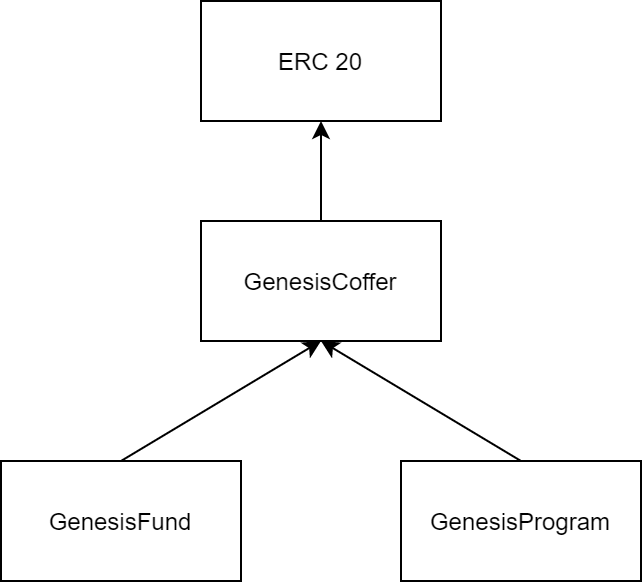

The diagram above was exported from draw.io. Its source (the exported page's mxGraphModel, read from the mxfile embedded in the PNG):
<mxGraphModel dx="533" dy="662" grid="1" gridSize="10" guides="1" tooltips="1" connect="1" arrows="1" fold="1" page="1" pageScale="1" pageWidth="850" pageHeight="1100" math="0" shadow="0">
  <root>
    <mxCell id="Qo7-uSnkjoPgY0bQDirW-0" />
    <mxCell id="Qo7-uSnkjoPgY0bQDirW-1" parent="Qo7-uSnkjoPgY0bQDirW-0" />
    <mxCell id="Qo7-uSnkjoPgY0bQDirW-2" value="GenesisCoffer" style="rounded=0;whiteSpace=wrap;html=1;" vertex="1" parent="Qo7-uSnkjoPgY0bQDirW-1">
      <mxGeometry x="360" y="230" width="120" height="60" as="geometry" />
    </mxCell>
    <mxCell id="Qo7-uSnkjoPgY0bQDirW-3" value="GenesisFund" style="rounded=0;whiteSpace=wrap;html=1;" vertex="1" parent="Qo7-uSnkjoPgY0bQDirW-1">
      <mxGeometry x="260" y="350" width="120" height="60" as="geometry" />
    </mxCell>
    <mxCell id="Qo7-uSnkjoPgY0bQDirW-4" value="GenesisProgram" style="rounded=0;whiteSpace=wrap;html=1;" vertex="1" parent="Qo7-uSnkjoPgY0bQDirW-1">
      <mxGeometry x="460" y="350" width="120" height="60" as="geometry" />
    </mxCell>
    <mxCell id="Qo7-uSnkjoPgY0bQDirW-5" value="ERC 20" style="rounded=0;whiteSpace=wrap;html=1;" vertex="1" parent="Qo7-uSnkjoPgY0bQDirW-1">
      <mxGeometry x="360" y="120" width="120" height="60" as="geometry" />
    </mxCell>
    <mxCell id="Qo7-uSnkjoPgY0bQDirW-6" value="" style="endArrow=classic;html=1;entryX=0.5;entryY=1;entryDx=0;entryDy=0;exitX=0.5;exitY=0;exitDx=0;exitDy=0;" edge="1" parent="Qo7-uSnkjoPgY0bQDirW-1" source="Qo7-uSnkjoPgY0bQDirW-2" target="Qo7-uSnkjoPgY0bQDirW-5">
      <mxGeometry width="50" height="50" relative="1" as="geometry">
        <mxPoint x="370" y="240" as="sourcePoint" />
        <mxPoint x="420" y="190" as="targetPoint" />
      </mxGeometry>
    </mxCell>
    <mxCell id="Qo7-uSnkjoPgY0bQDirW-7" value="" style="endArrow=classic;html=1;exitX=0.5;exitY=0;exitDx=0;exitDy=0;" edge="1" parent="Qo7-uSnkjoPgY0bQDirW-1" source="Qo7-uSnkjoPgY0bQDirW-3">
      <mxGeometry width="50" height="50" relative="1" as="geometry">
        <mxPoint x="370" y="340" as="sourcePoint" />
        <mxPoint x="420" y="290" as="targetPoint" />
        <Array as="points" />
      </mxGeometry>
    </mxCell>
    <mxCell id="Qo7-uSnkjoPgY0bQDirW-8" value="" style="endArrow=classic;html=1;exitX=0.5;exitY=0;exitDx=0;exitDy=0;entryX=0.5;entryY=1;entryDx=0;entryDy=0;" edge="1" parent="Qo7-uSnkjoPgY0bQDirW-1" source="Qo7-uSnkjoPgY0bQDirW-4" target="Qo7-uSnkjoPgY0bQDirW-2">
      <mxGeometry width="50" height="50" relative="1" as="geometry">
        <mxPoint x="370" y="240" as="sourcePoint" />
        <mxPoint x="420" y="190" as="targetPoint" />
      </mxGeometry>
    </mxCell>
  </root>
</mxGraphModel>